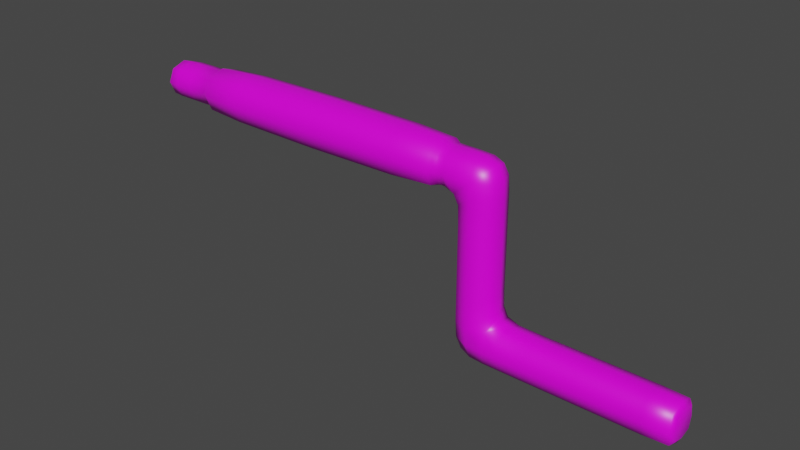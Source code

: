# Source: Crank.blend  (saved by Blender 3.1.7; exported with 4.5.12 LTS)
import bpy
from mathutils import Matrix  # noqa: F401  (used for matrix-valued properties, if any)

bpy.ops.wm.read_factory_settings(use_empty=True)
scene = bpy.context.scene
scene.name = 'Scene'

# ---- collections
col_collection = bpy.data.collections.new('Collection'); scene.collection.children.link(col_collection)

# ---- images (referenced by path relative to the original .blend; pixels are not part of the script)
import os
ASSET_DIR = os.environ.get("B2B_ASSET_DIR", "")  # directory of the original .blend (textures are referenced by path, not embedded)
HERE = os.path.dirname(os.path.abspath(__file__))  # packed textures are extracted next to this script under _unpacked/

def load_image(name, relpath, width, height, colorspace="sRGB"):
    """Load a texture the original file referenced (path relative to the .blend, or extracted next to this script)."""
    p = next((c for c in (os.path.join(HERE, relpath), os.path.join(ASSET_DIR, relpath)) if relpath and os.path.exists(c)), "")
    if p:
        img = bpy.data.images.load(p, check_existing=True)
        img.name = name
    else:  # same state as the original file: an image datablock whose file is absent (Cycles renders it pink)
        img = bpy.data.images.new(name, width, height)
        img.source = "FILE"
        img.filepath = "//" + (relpath or name)
    img.colorspace_settings.name = colorspace
    return img
img_untitled = load_image('Untitled', '', 1024, 1024, 'sRGB')

# ---- materials (node trees are filled in below, after node groups)
mat_material = bpy.data.materials.new('Material')
mat_material.alpha_threshold = 0.0
mat_material.use_transparent_shadow = False
mat_material.line_color = (0.0, 0.0, 0.0, 1.0)

# ---- node groups
ng_auto_smooth = bpy.data.node_groups.new('Auto Smooth', 'GeometryNodeTree')
_s = ng_auto_smooth.interface.new_socket(name='Geometry', in_out='OUTPUT', socket_type='NodeSocketGeometry')
_s = ng_auto_smooth.interface.new_socket(name='Geometry', in_out='INPUT', socket_type='NodeSocketGeometry')
_s = ng_auto_smooth.interface.new_socket(name='Angle', in_out='INPUT', socket_type='NodeSocketFloat')
_s.subtype = 'ANGLE'
_s.min_value = 0.0
_s.max_value = 3.142
ng_auto_smooth.is_modifier = True
_N = ng_auto_smooth.nodes; _L = ng_auto_smooth.links
n0 = _N.new('NodeGroupOutput'); n0.name = 'Group Output'; n0.location = (480, -100)
n1 = _N.new('NodeGroupInput'); n1.name = 'Group Input'; n1.location = (-420, -300)
n2 = _N.new('NodeGroupInput'); n2.name = 'Group Input.001'; n2.location = (-60, -100)
n3 = _N.new('GeometryNodeSetShadeSmooth'); n3.name = 'Set Shade Smooth'; n3.location = (120, -100)
n3.domain = 'EDGE'
n4 = _N.new('GeometryNodeSetShadeSmooth'); n4.name = 'Set Shade Smooth.001'; n4.location = (300, -100)
n5 = _N.new('GeometryNodeInputMeshEdgeAngle'); n5.name = 'Edge Angle'; n5.location = (-420, -220)
n6 = _N.new('GeometryNodeInputEdgeSmooth'); n6.name = 'Is Edge Smooth'; n6.location = (-60, -160)
n7 = _N.new('GeometryNodeInputShadeSmooth'); n7.name = 'Is Face Smooth'; n7.location = (-240, -340)
n8 = _N.new('FunctionNodeBooleanMath'); n8.name = 'Boolean Math'; n8.location = (-60, -220)
n9 = _N.new('FunctionNodeCompare'); n9.name = 'Compare'; n9.location = (-240, -180)
n9.operation = 'LESS_EQUAL'
_L.new(n5.outputs[0], n9.inputs[0])
_L.new(n4.outputs[0], n0.inputs[0])
_L.new(n1.outputs[1], n9.inputs[1])
_L.new(n9.outputs[0], n8.inputs[0])
_L.new(n7.outputs[0], n8.inputs[1])
_L.new(n2.outputs[0], n3.inputs[0])
_L.new(n6.outputs[0], n3.inputs[1])
_L.new(n3.outputs[0], n4.inputs[0])
_L.new(n8.outputs[0], n3.inputs[2])
n0.is_active_output = True

# ---- material node trees
mat_material.use_nodes = True; mat_material.node_tree.nodes.clear()
_N = mat_material.node_tree.nodes; _L = mat_material.node_tree.links
n0 = _N.new('ShaderNodeOutputMaterial'); n0.name = 'Material Output'; n0.location = (300, 300)
n1 = _N.new('ShaderNodeBsdfPrincipled'); n1.name = 'Principled BSDF'; n1.location = (10, 300)
n1.distribution = 'GGX'
n1.subsurface_method = 'RANDOM_WALK_SKIN'
n1.inputs[2].default_value = 0.4
n1.inputs[3].default_value = 1.45
n1.inputs[27].default_value = (0.0, 0.0, 0.0, 1.0)
n1.inputs[28].default_value = 1.0
n2 = _N.new('ShaderNodeTexImage'); n2.name = 'Image Texture'; n2.location = (-280, 280)
n2.image = img_untitled
_L.new(n1.outputs[0], n0.inputs[0])
_L.new(n2.outputs[0], n1.inputs[0])
n0.is_active_output = True

# ---- world
world_world = bpy.data.worlds.new('World'); scene.world = world_world
world_world.use_nodes = True; world_world.node_tree.nodes.clear()
_N = world_world.node_tree.nodes; _L = world_world.node_tree.links
n0 = _N.new('ShaderNodeOutputWorld'); n0.name = 'World Output'; n0.location = (300, 300)
n1 = _N.new('ShaderNodeBackground'); n1.name = 'Background'; n1.location = (10, 300)
n1.inputs[0].default_value = (0.05088, 0.05088, 0.05088, 1.0)
_L.new(n1.outputs[0], n0.inputs[0])
n0.is_active_output = True
world_world.color = (0.05088, 0.05088, 0.05088)
world_world.use_sun_shadow = False
world_world.sun_shadow_jitter_overblur = 0.0

# ---- meshes
me_cube = bpy.data.meshes.new('Cube')
me_cube.from_pydata([(0.8628, 0.1044, 0.1044), (0.8628, 0.1044, -0.1044), (0.8628, -0.1044, 0.1044), (0.8628, -0.1044, -0.1044), (-0.1815, 0.119, 0.1274), (-0.1912, 0.1044, -0.1044), (-0.1815, -0.119, 0.1274), (-0.1912, -0.1044, -0.1044), (-0.3821, 0.0783, -0.0783), (-0.3821, -0.0783, -0.0783), (-0.4072, -0.1044, 0.116), (-0.4072, 0.1044, 0.116), (-0.2067, -0.1044, 0.9615), (-0.2067, 0.1044, 0.9615), (-0.4333, -0.119, 0.9524), (-0.4333, 0.119, 0.9524), (-0.2318, -0.0783, 1.133), (-0.2318, 0.0783, 1.133), (-0.424, -0.1044, 1.156), (-0.424, 0.1044, 1.156), (-2.5, -0.1044, 0.9743), (-2.5, 0.1044, 0.9743), (-2.5, -0.1044, 1.156), (-2.5, 0.1044, 1.156), (-2.884, -0.0783, 0.997), (-2.884, 0.0783, 0.997), (-2.884, -0.0783, 1.133), (-2.884, 0.0783, 1.133), (1.048, 0.0783, 0.0783), (1.048, 0.0783, -0.0783), (1.048, -0.0783, 0.0783), (1.048, -0.0783, -0.0783), (-0.5582, -0.1044, 0.9743), (-0.5582, 0.1044, 0.9743), (-0.5582, -0.1044, 1.156), (-0.5582, 0.1044, 1.156), (-0.4072, -0.1044, 0.319), (-0.4072, 0.1044, 0.319), (-0.2067, 0.1044, 0.319), (-0.2067, -0.1044, 0.319), (-0.4072, -0.1044, 0.7607), (-0.2067, 0.1044, 0.7607), (-0.4072, 0.1044, 0.7607), (-0.2067, -0.1044, 0.7607), (0.1063, 0.1044, -0.1044), (0.1063, -0.1044, 0.1044), (0.1063, -0.1044, -0.1044), (0.1063, 0.1044, 0.1044), (-0.8818, -0.1339, 1.185), (-2.176, -0.1339, 1.185), (-0.8818, 0.1339, 1.185), (-2.176, 0.1339, 1.185), (-2.176, 0.1339, 0.9448), (-2.176, -0.1339, 0.9448), (-0.8818, -0.1339, 0.9448), (-0.8818, 0.1339, 0.9448), (-2.779, 0.1044, 1.156), (-2.779, -0.1044, 1.156), (-2.779, 0.1044, 0.9743), (-2.779, -0.1044, 0.9743), (-0.1912, 9.313e-10, -0.1436), (-0.0931, 0.1044, -0.1044), (0.8628, 0.1436, 1.164e-10), (-0.1901, -0.1462, 0.002428), (0.8628, -0.1436, 9.313e-10), (-0.1901, 0.1462, 0.002428), (-0.09102, -0.106, 0.1068), (0.8628, -6.985e-10, 0.1436), (0.4904, -0.1044, -0.1044), (-0.1494, 3.492e-10, 0.1598), (0.4904, 0.1044, 0.1044), (0.8628, 3.492e-10, -0.1436), (-0.3986, 4.657e-10, -0.09546), (-0.4029, -0.09993, 0.004836), (-0.4029, 0.09993, 0.004836), (-0.4448, 2.561e-09, 0.116), (-0.3018, -0.09993, -0.09993), (-0.3018, 0.09993, -0.09993), (-0.3043, 0.1462, 0.1172), (-0.3043, -0.1462, 0.1172), (-0.1691, -1.164e-09, 0.9615), (-0.4657, 0.0, 0.9236), (-0.3097, 0.1462, 0.9605), (-0.3097, -0.1462, 0.9605), (-0.4099, -0.106, 0.8813), (-0.4072, 0.1044, 0.198), (-0.2067, 0.1044, 0.8832), (-0.2041, -0.106, 0.2003), (-0.2153, 6.985e-10, 1.148), (-0.424, 2.328e-10, 1.19), (-0.3123, 0.09993, 1.152), (-0.3123, -0.09993, 1.152), (-0.425, 0.1462, 1.063), (-0.211, 0.09993, 1.061), (-0.211, -0.09993, 1.061), (-0.425, -0.1462, 1.063), (-2.5, -9.313e-10, 0.9403), (-2.5, 0.0, 1.19), (-2.5, 0.1436, 1.065), (-2.5, -0.1436, 1.065), (-0.5056, -0.106, 0.972), (-0.5056, 0.106, 0.972), (-2.889, -6.985e-10, 0.9821), (-2.889, -4.657e-10, 1.148), (-2.889, 0.09546, 1.065), (-2.889, -0.09546, 1.065), (-2.854, 0.09993, 1.152), (-2.654, -0.1044, 1.156), (-2.854, 0.09993, 0.9782), (-2.854, -0.09993, 0.9782), (1.048, 0.09546, 6.985e-10), (1.048, -0.09546, 4.657e-10), (1.048, -5.821e-10, 0.09546), (1.048, 8.149e-10, -0.09546), (1.025, -0.09993, -0.09993), (1.025, -0.09993, 0.09993), (1.025, 0.09993, 0.09993), (1.025, 0.09993, -0.09993), (-2.46, 0.1214, 0.9573), (-0.5986, -0.1214, 1.173), (-0.5986, 0.1214, 1.173), (-0.5036, -0.1044, 1.156), (-0.5036, 0.1044, 1.156), (-0.5582, -0.1436, 1.065), (-0.5582, -9.313e-10, 1.19), (-0.5582, 9.313e-10, 0.9403), (-0.5582, 0.1436, 1.065), (-0.4072, -0.1044, 0.198), (-0.4072, 0.1044, 0.5394), (-0.2041, 0.106, 0.2003), (-0.2067, -0.1044, 0.5394), (-0.307, -0.1436, 0.319), (-0.307, 0.1436, 0.319), (-0.1691, -9.313e-10, 0.319), (-0.4448, -1.164e-10, 0.319), (-0.4072, -0.1044, 0.5394), (-0.2067, 0.1044, 0.5394), (-0.4099, 0.106, 0.8813), (-0.2067, -0.1044, 0.8832), (-0.307, -0.1436, 0.7607), (-0.307, 0.1436, 0.7607), (-0.1691, 0.0, 0.7607), (-0.4448, 0.0, 0.7607), (-2.46, 0.1214, 1.173), (0.4904, 0.1044, -0.1044), (0.4904, -0.1044, 0.1044), (-0.0931, -0.1044, -0.1044), (-0.09102, 0.106, 0.1068), (0.1063, 0.1436, 1.164e-10), (0.1063, 3.492e-10, -0.1436), (0.1063, -0.1436, 0.0), (0.1063, 1.164e-10, 0.1436), (-1.529, -0.1384, 1.19), (-1.529, 0.1384, 1.19), (-2.176, 0.1842, 1.065), (-2.176, -1.863e-09, 0.8997), (-2.176, 0.0, 1.23), (-2.176, -0.1842, 1.065), (-1.529, -0.1384, 0.9403), (-1.529, 0.1384, 0.9403), (-0.8818, -0.1842, 1.065), (-0.8818, -1.863e-09, 1.23), (-0.8818, 1.863e-09, 0.8997), (-0.8818, 0.1842, 1.065), (-0.5986, -0.1214, 0.9573), (-0.5986, 0.1214, 0.9573), (-2.46, -0.1214, 1.173), (-2.46, -0.1214, 0.9573), (-2.654, 0.1044, 1.156), (-2.854, -0.09993, 1.152), (-2.654, 0.1044, 0.9743), (-2.654, -0.1044, 0.9743), (-2.779, 0.0, 0.9403), (-2.779, -0.1436, 1.065), (-2.779, 0.1436, 1.065), (-2.779, 0.0, 1.19), (-0.0884, 1.281e-09, 0.1456), (-0.09284, -0.1439, 0.0005465), (-0.3034, 0.0, -0.1375), (0.4904, 2.663e-09, -0.1436), (1.025, -0.1375, 0.0), (0.4904, 0.1436, -1.732e-09), (-0.439, 9.313e-10, 0.003145), (-0.4474, -8.149e-10, 0.8789), (-0.3039, 0.1431, 0.002603), (-0.3039, -0.1431, 0.002603), (-0.3101, 0.1431, 1.062), (-0.1691, -2.328e-10, 0.8832), (-0.3076, 0.1439, 0.8829), (-0.3076, -0.1439, 0.8829), (-0.3107, -9.313e-10, 1.185), (-0.1749, 0.0, 1.062), (-0.3101, -0.1431, 1.062), (-2.855, 0.0, 1.185), (-2.9, -1.863e-09, 1.065), (-2.855, 0.1375, 1.065), (-2.855, -0.1375, 1.065), (-2.855, 1.746e-09, 0.9455), (1.048, 3.143e-09, 1.863e-09), (1.025, 0.1375, 0.0), (1.025, 1.164e-10, -0.1375), (1.025, 3.492e-10, 0.1375), (-0.5986, 4.657e-10, 0.9169), (-2.46, -4.657e-10, 0.9169), (-2.46, -0.1669, 1.065), (-0.5986, -4.657e-10, 1.213), (-0.5038, -0.1439, 1.065), (-0.5036, 4.657e-10, 1.19), (-0.5083, 0.0, 0.9382), (-0.5038, 0.1439, 1.065), (-0.3064, -0.1439, 0.1983), (-0.3064, 0.1439, 0.1983), (-0.1667, -2.328e-10, 0.2029), (-0.4448, 1.732e-09, 0.198), (-0.307, -0.1436, 0.5394), (-0.307, 0.1436, 0.5394), (-0.1691, 0.0, 0.5394), (-0.4448, 1.732e-09, 0.5394), (-0.09284, 0.1439, 0.0005465), (-0.0931, 2.663e-09, -0.1436), (0.4904, -0.1436, -1.746e-09), (0.4904, -1.397e-09, 0.1436), (-1.529, 0.1903, 1.065), (-1.529, -4.802e-10, 0.8936), (-1.529, 0.0, 1.237), (-1.529, -0.1903, 1.065), (-0.5986, -0.1669, 1.065), (-2.46, 9.313e-10, 1.213), (-0.5986, 0.1669, 1.065), (-2.46, 0.1669, 1.065), (-2.654, 0.0, 0.9403), (-2.654, -0.1436, 1.065), (-2.654, 0.1436, 1.065), (-2.654, 0.0, 1.19)], [], [(47, 147, 176, 151), (147, 4, 69, 176), (176, 69, 6, 66), (151, 176, 66, 45), (46, 150, 177, 146), (150, 45, 66, 177), (177, 66, 6, 63), (146, 177, 63, 7), (5, 60, 178, 77), (60, 7, 76, 178), (178, 76, 9, 72), (77, 178, 72, 8), (44, 144, 179, 149), (144, 1, 71, 179), (179, 71, 3, 68), (149, 179, 68, 46), (2, 64, 180, 115), (64, 3, 114, 180), (180, 114, 31, 111), (115, 180, 111, 30), (44, 148, 181, 144), (148, 47, 70, 181), (181, 70, 0, 62), (144, 181, 62, 1), (9, 73, 182, 72), (73, 10, 75, 182), (182, 75, 11, 74), (72, 182, 74, 8), (42, 142, 183, 137), (142, 40, 84, 183), (183, 84, 14, 81), (137, 183, 81, 15), (4, 65, 184, 78), (65, 5, 77, 184), (184, 77, 8, 74), (78, 184, 74, 11), (7, 63, 185, 76), (63, 6, 79, 185), (185, 79, 10, 73), (76, 185, 73, 9), (13, 82, 186, 93), (82, 15, 92, 186), (186, 92, 19, 90), (93, 186, 90, 17), (43, 141, 187, 138), (141, 41, 86, 187), (187, 86, 13, 80), (138, 187, 80, 12), (41, 140, 188, 86), (140, 42, 137, 188), (188, 137, 15, 82), (86, 188, 82, 13), (40, 139, 189, 84), (139, 43, 138, 189), (189, 138, 12, 83), (84, 189, 83, 14), (16, 88, 190, 91), (88, 17, 90, 190), (190, 90, 19, 89), (91, 190, 89, 18), (12, 80, 191, 94), (80, 13, 93, 191), (191, 93, 17, 88), (94, 191, 88, 16), (14, 83, 192, 95), (83, 12, 94, 192), (192, 94, 16, 91), (95, 192, 91, 18), (57, 175, 193, 169), (175, 56, 106, 193), (193, 106, 27, 103), (169, 193, 103, 26), (25, 102, 194, 104), (102, 24, 105, 194), (194, 105, 26, 103), (104, 194, 103, 27), (56, 174, 195, 106), (174, 58, 108, 195), (195, 108, 25, 104), (106, 195, 104, 27), (59, 173, 196, 109), (173, 57, 169, 196), (196, 169, 26, 105), (109, 196, 105, 24), (58, 172, 197, 108), (172, 59, 109, 197), (197, 109, 24, 102), (108, 197, 102, 25), (29, 110, 198, 113), (110, 28, 112, 198), (198, 112, 30, 111), (113, 198, 111, 31), (1, 62, 199, 117), (62, 0, 116, 199), (199, 116, 28, 110), (117, 199, 110, 29), (3, 71, 200, 114), (71, 1, 117, 200), (200, 117, 29, 113), (114, 200, 113, 31), (0, 67, 201, 116), (67, 2, 115, 201), (201, 115, 30, 112), (116, 201, 112, 28), (33, 125, 202, 165), (125, 32, 164, 202), (202, 164, 54, 162), (165, 202, 162, 55), (20, 96, 203, 167), (96, 21, 118, 203), (203, 118, 52, 155), (167, 203, 155, 53), (22, 99, 204, 166), (99, 20, 167, 204), (204, 167, 53, 157), (166, 204, 157, 49), (34, 124, 205, 119), (124, 35, 120, 205), (205, 120, 50, 161), (119, 205, 161, 48), (14, 95, 206, 100), (95, 18, 121, 206), (206, 121, 34, 123), (100, 206, 123, 32), (18, 89, 207, 121), (89, 19, 122, 207), (207, 122, 35, 124), (121, 207, 124, 34), (15, 81, 208, 101), (81, 14, 100, 208), (208, 100, 32, 125), (101, 208, 125, 33), (19, 92, 209, 122), (92, 15, 101, 209), (209, 101, 33, 126), (122, 209, 126, 35), (10, 79, 210, 127), (79, 6, 87, 210), (210, 87, 39, 131), (127, 210, 131, 36), (4, 78, 211, 129), (78, 11, 85, 211), (211, 85, 37, 132), (129, 211, 132, 38), (6, 69, 212, 87), (69, 4, 129, 212), (212, 129, 38, 133), (87, 212, 133, 39), (11, 75, 213, 85), (75, 10, 127, 213), (213, 127, 36, 134), (85, 213, 134, 37), (36, 131, 214, 135), (131, 39, 130, 214), (214, 130, 43, 139), (135, 214, 139, 40), (38, 132, 215, 136), (132, 37, 128, 215), (215, 128, 42, 140), (136, 215, 140, 41), (39, 133, 216, 130), (133, 38, 136, 216), (216, 136, 41, 141), (130, 216, 141, 43), (37, 134, 217, 128), (134, 36, 135, 217), (217, 135, 40, 142), (128, 217, 142, 42), (5, 65, 218, 61), (65, 4, 147, 218), (218, 147, 47, 148), (61, 218, 148, 44), (5, 61, 219, 60), (61, 44, 149, 219), (219, 149, 46, 146), (60, 219, 146, 7), (3, 64, 220, 68), (64, 2, 145, 220), (220, 145, 45, 150), (68, 220, 150, 46), (0, 70, 221, 67), (70, 47, 151, 221), (221, 151, 45, 145), (67, 221, 145, 2), (50, 163, 222, 153), (163, 55, 159, 222), (222, 159, 52, 154), (153, 222, 154, 51), (55, 162, 223, 159), (162, 54, 158, 223), (223, 158, 53, 155), (159, 223, 155, 52), (48, 161, 224, 152), (161, 50, 153, 224), (224, 153, 51, 156), (152, 224, 156, 49), (54, 160, 225, 158), (160, 48, 152, 225), (225, 152, 49, 157), (158, 225, 157, 53), (32, 123, 226, 164), (123, 34, 119, 226), (226, 119, 48, 160), (164, 226, 160, 54), (23, 97, 227, 143), (97, 22, 166, 227), (227, 166, 49, 156), (143, 227, 156, 51), (35, 126, 228, 120), (126, 33, 165, 228), (228, 165, 55, 163), (120, 228, 163, 50), (21, 98, 229, 118), (98, 23, 143, 229), (229, 143, 51, 154), (118, 229, 154, 52), (21, 96, 230, 170), (96, 20, 171, 230), (230, 171, 59, 172), (170, 230, 172, 58), (20, 99, 231, 171), (99, 22, 107, 231), (231, 107, 57, 173), (171, 231, 173, 59), (23, 98, 232, 168), (98, 21, 170, 232), (232, 170, 58, 174), (168, 232, 174, 56), (22, 97, 233, 107), (97, 23, 168, 233), (233, 168, 56, 175), (107, 233, 175, 57)])
me_cube.polygons.foreach_set('use_smooth', [True] * 232)
_k = {(20, 96): 1.0, (21, 96): 1.0, (22, 97): 1.0, (23, 97): 1.0, (21, 98): 1.0, (23, 98): 1.0, (22, 99): 1.0, (20, 99): 1.0, (34, 123): 1.0, (32, 123): 1.0, (35, 124): 1.0, (34, 124): 1.0, (32, 125): 1.0, (33, 125): 1.0, (33, 126): 1.0, (35, 126): 1.0}
me_cube.attributes.new('crease_edge', 'FLOAT', 'EDGE').data.foreach_set('value', [_k.get((min(e.vertices), max(e.vertices)), 0.0) for e in me_cube.edges])
_uv = me_cube.uv_layers.new(name='UVMap')
_uv.uv.foreach_set('vector', [0.1389, 0.3066, 0.1384, 0.3738, 0.0954, 0.3744, 0.1027, 0.3034, 0.1384, 0.3738, 0.1447, 0.4076, 0.09218, 0.4006, 0.0954, 0.3744, 0.0954, 0.3744, 0.09218, 0.4006, 0.04211, 0.3931, 0.05458, 0.3645, 0.1027, 0.3034, 0.0954, 0.3744, 0.05458, 0.3645, 0.06608, 0.2983, 0.2695, 0.3188, 0.3018, 0.3262, 0.2836, 0.3807, 0.2567, 0.3699, 0.3018, 0.3262, 0.3353, 0.3352, 0.3151, 0.397, 0.2836, 0.3807, 0.2836, 0.3807, 0.3151, 0.397, 0.3007, 0.4257, 0.2716, 0.4028, 0.2567, 0.3699, 0.2836, 0.3807, 0.2716, 0.4028, 0.2494, 0.3901, 0.2066, 0.385, 0.2284, 0.3844, 0.2261, 0.4033, 0.2105, 0.4039, 0.2284, 0.3844, 0.2494, 0.3901, 0.2411, 0.4075, 0.2261, 0.4033, 0.2261, 0.4033, 0.2411, 0.4075, 0.2347, 0.4177, 0.2246, 0.4165, 0.2105, 0.4039, 0.2261, 0.4033, 0.2246, 0.4165, 0.2144, 0.4153, 0.2068, 0.3096, 0.2207, 0.197, 0.2539, 0.2015, 0.2384, 0.3132, 0.2207, 0.197, 0.2358, 0.09183, 0.266, 0.09514, 0.2539, 0.2015, 0.2539, 0.2015, 0.266, 0.09514, 0.2969, 0.09687, 0.2873, 0.2058, 0.2384, 0.3132, 0.2539, 0.2015, 0.2873, 0.2058, 0.2695, 0.3188, 0.365, 0.09453, 0.3302, 0.09654, 0.3246, 0.05037, 0.3562, 0.04084, 0.3302, 0.09654, 0.2969, 0.09687, 0.2963, 0.05421, 0.3246, 0.05037, 0.3246, 0.05037, 0.2963, 0.05421, 0.2957, 0.04226, 0.3215, 0.03684, 0.3562, 0.04084, 0.3246, 0.05037, 0.3215, 0.03684, 0.3479, 0.03004, 0.2068, 0.3096, 0.1735, 0.3077, 0.1874, 0.1924, 0.2207, 0.197, 0.1735, 0.3077, 0.1389, 0.3066, 0.1536, 0.1872, 0.1874, 0.1924, 0.1874, 0.1924, 0.1536, 0.1872, 0.1756, 0.07913, 0.2058, 0.08635, 0.2207, 0.197, 0.1874, 0.1924, 0.2058, 0.08635, 0.2358, 0.09183, 0.2347, 0.4177, 0.2388, 0.4294, 0.223, 0.4301, 0.2246, 0.4165, 0.2388, 0.4294, 0.2433, 0.4488, 0.2209, 0.4498, 0.223, 0.4301, 0.223, 0.4301, 0.2209, 0.4498, 0.1991, 0.4441, 0.2077, 0.426, 0.2246, 0.4165, 0.223, 0.4301, 0.2077, 0.426, 0.2144, 0.4153, 0.1624, 0.6435, 0.206, 0.6491, 0.2026, 0.7032, 0.1504, 0.6924, 0.206, 0.6491, 0.2501, 0.6488, 0.2563, 0.6997, 0.2026, 0.7032, 0.2026, 0.7032, 0.2563, 0.6997, 0.2616, 0.7336, 0.201, 0.7262, 0.1504, 0.6924, 0.2026, 0.7032, 0.201, 0.7262, 0.1408, 0.7243, 0.1447, 0.4076, 0.1812, 0.3917, 0.1945, 0.4133, 0.1761, 0.4316, 0.1812, 0.3917, 0.2066, 0.385, 0.2105, 0.4039, 0.1945, 0.4133, 0.1945, 0.4133, 0.2105, 0.4039, 0.2144, 0.4153, 0.2077, 0.426, 0.1761, 0.4316, 0.1945, 0.4133, 0.2077, 0.426, 0.1991, 0.4441, 0.2494, 0.3901, 0.2716, 0.4028, 0.2543, 0.4202, 0.2411, 0.4075, 0.2716, 0.4028, 0.3007, 0.4257, 0.2675, 0.4414, 0.2543, 0.4202, 0.2543, 0.4202, 0.2675, 0.4414, 0.2433, 0.4488, 0.2388, 0.4294, 0.2411, 0.4075, 0.2543, 0.4202, 0.2388, 0.4294, 0.2347, 0.4177, 0.06744, 0.6854, 0.09895, 0.6997, 0.08059, 0.725, 0.05789, 0.7096, 0.09895, 0.6997, 0.1408, 0.7243, 0.1052, 0.7499, 0.08059, 0.725, 0.08059, 0.725, 0.1052, 0.7499, 0.07853, 0.7682, 0.06217, 0.7428, 0.05789, 0.7096, 0.08059, 0.725, 0.06217, 0.7428, 0.05049, 0.7264, 0.01363, 0.6076, 0.04974, 0.6149, 0.04103, 0.6536, 0.006116, 0.6472, 0.04974, 0.6149, 0.08616, 0.6235, 0.07516, 0.6626, 0.04103, 0.6536, 0.04103, 0.6536, 0.07516, 0.6626, 0.06744, 0.6854, 0.03607, 0.6768, 0.006116, 0.6472, 0.04103, 0.6536, 0.03607, 0.6768, 0.002024, 0.6723, 0.08616, 0.6235, 0.1228, 0.6333, 0.1097, 0.6755, 0.07516, 0.6626, 0.1228, 0.6333, 0.1624, 0.6435, 0.1504, 0.6924, 0.1097, 0.6755, 0.1097, 0.6755, 0.1504, 0.6924, 0.1408, 0.7243, 0.09895, 0.6997, 0.07516, 0.6626, 0.1097, 0.6755, 0.09895, 0.6997, 0.06744, 0.6854, 0.2501, 0.6488, 0.2907, 0.643, 0.3001, 0.6873, 0.2563, 0.6997, 0.2907, 0.643, 0.3278, 0.6367, 0.3363, 0.6763, 0.3001, 0.6873, 0.3001, 0.6873, 0.3363, 0.6763, 0.3445, 0.7001, 0.3092, 0.714, 0.2563, 0.6997, 0.3001, 0.6873, 0.3092, 0.714, 0.2616, 0.7336, 0.007267, 0.7308, 0.03192, 0.728, 0.03715, 0.753, 0.006082, 0.7602, 0.03192, 0.728, 0.05049, 0.7264, 0.06217, 0.7428, 0.03715, 0.753, 0.03715, 0.753, 0.06217, 0.7428, 0.07853, 0.7682, 0.04899, 0.7833, 0.006082, 0.7602, 0.03715, 0.753, 0.04899, 0.7833, 0.01667, 0.7956, 0.002024, 0.6723, 0.03607, 0.6768, 0.03186, 0.7047, 0.0001307, 0.7048, 0.03607, 0.6768, 0.06744, 0.6854, 0.05789, 0.7096, 0.03186, 0.7047, 0.03186, 0.7047, 0.05789, 0.7096, 0.05049, 0.7264, 0.03192, 0.728, 0.0001307, 0.7048, 0.03186, 0.7047, 0.03192, 0.728, 0.007267, 0.7308, 0.2616, 0.7336, 0.3092, 0.714, 0.3262, 0.7449, 0.2936, 0.7668, 0.3092, 0.714, 0.3445, 0.7001, 0.357, 0.7291, 0.3262, 0.7449, 0.3262, 0.7449, 0.357, 0.7291, 0.365, 0.753, 0.3444, 0.7711, 0.2936, 0.7668, 0.3262, 0.7449, 0.3444, 0.7711, 0.3165, 0.7933, 0.3925, 0.4703, 0.4217, 0.4484, 0.4335, 0.4632, 0.4149, 0.493, 0.4217, 0.4484, 0.446, 0.4405, 0.4477, 0.4531, 0.4335, 0.4632, 0.4335, 0.4632, 0.4477, 0.4531, 0.4493, 0.4587, 0.4417, 0.4689, 0.4149, 0.493, 0.4335, 0.4632, 0.4417, 0.4689, 0.4329, 0.4957, 0.4656, 0.4626, 0.4677, 0.4716, 0.4555, 0.4726, 0.4581, 0.4593, 0.4677, 0.4716, 0.4681, 0.4825, 0.4579, 0.4906, 0.4555, 0.4726, 0.4555, 0.4726, 0.4579, 0.4906, 0.4329, 0.4957, 0.4417, 0.4689, 0.4581, 0.4593, 0.4555, 0.4726, 0.4417, 0.4689, 0.4493, 0.4587, 0.446, 0.4405, 0.4633, 0.4428, 0.4599, 0.4528, 0.4477, 0.4531, 0.4633, 0.4428, 0.4767, 0.4513, 0.4691, 0.459, 0.4599, 0.4528, 0.4599, 0.4528, 0.4691, 0.459, 0.4656, 0.4626, 0.4581, 0.4593, 0.4477, 0.4531, 0.4599, 0.4528, 0.4581, 0.4593, 0.4493, 0.4587, 0.4881, 0.4892, 0.4801, 0.5122, 0.4648, 0.5008, 0.474, 0.4855, 0.4801, 0.5122, 0.4549, 0.5447, 0.4324, 0.5145, 0.4648, 0.5008, 0.4648, 0.5008, 0.4324, 0.5145, 0.4329, 0.4957, 0.4579, 0.4906, 0.474, 0.4855, 0.4648, 0.5008, 0.4579, 0.4906, 0.4681, 0.4825, 0.4767, 0.4513, 0.4865, 0.4675, 0.4741, 0.4706, 0.4691, 0.459, 0.4865, 0.4675, 0.4881, 0.4892, 0.474, 0.4855, 0.4741, 0.4706, 0.4741, 0.4706, 0.474, 0.4855, 0.4681, 0.4825, 0.4677, 0.4716, 0.4691, 0.459, 0.4741, 0.4706, 0.4677, 0.4716, 0.4656, 0.4626, 0.4128, 0.5725, 0.4232, 0.5951, 0.3942, 0.6014, 0.3879, 0.5725, 0.4232, 0.5951, 0.4232, 0.62, 0.4006, 0.6304, 0.3942, 0.6014, 0.3942, 0.6014, 0.4006, 0.6304, 0.3757, 0.6304, 0.3653, 0.6078, 0.3879, 0.5725, 0.3942, 0.6014, 0.3653, 0.6078, 0.3653, 0.5829, 0.2358, 0.09183, 0.2058, 0.08635, 0.2152, 0.04509, 0.2418, 0.05088, 0.2058, 0.08635, 0.1756, 0.07913, 0.1886, 0.03835, 0.2152, 0.04509, 0.2152, 0.04509, 0.1886, 0.03835, 0.1926, 0.02704, 0.2183, 0.03235, 0.2418, 0.05088, 0.2152, 0.04509, 0.2183, 0.03235, 0.2435, 0.0392, 0.2969, 0.09687, 0.266, 0.09514, 0.2688, 0.05298, 0.2963, 0.05421, 0.266, 0.09514, 0.2358, 0.09183, 0.2418, 0.05088, 0.2688, 0.05298, 0.2688, 0.05298, 0.2418, 0.05088, 0.2435, 0.0392, 0.2696, 0.03992, 0.2963, 0.05421, 0.2688, 0.05298, 0.2696, 0.03992, 0.2957, 0.04226, 0.1756, 0.07913, 0.1437, 0.06919, 0.1624, 0.02643, 0.1886, 0.03835, 0.1437, 0.06919, 0.1107, 0.05711, 0.1348, 0.008087, 0.1624, 0.02643, 0.1624, 0.02643, 0.1348, 0.008087, 0.146, 0.0001307, 0.1694, 0.01435, 0.1886, 0.03835, 0.1624, 0.02643, 0.1694, 0.01435, 0.1926, 0.02704, 0.976, 0.1793, 0.9774, 0.215, 0.9635, 0.2159, 0.9612, 0.1791, 0.9774, 0.215, 0.9806, 0.2506, 0.966, 0.253, 0.9635, 0.2159, 0.9635, 0.2159, 0.966, 0.253, 0.8831, 0.2635, 0.8808, 0.2208, 0.9612, 0.1791, 0.9635, 0.2159, 0.8808, 0.2208, 0.8796, 0.1787, 0.3848, 0.2496, 0.3881, 0.2141, 0.402, 0.215, 0.3994, 0.2521, 0.3881, 0.2141, 0.3896, 0.1784, 0.4044, 0.1782, 0.402, 0.215, 0.402, 0.215, 0.4044, 0.1782, 0.486, 0.1781, 0.4847, 0.2202, 0.3994, 0.2521, 0.402, 0.215, 0.4847, 0.2202, 0.4822, 0.2629, 0.3653, 0.3146, 0.3772, 0.2822, 0.3922, 0.2866, 0.3794, 0.323, 0.3772, 0.2822, 0.3848, 0.2496, 0.3994, 0.2521, 0.3922, 0.2866, 0.3922, 0.2866, 0.3994, 0.2521, 0.4822, 0.2629, 0.4777, 0.3037, 0.3794, 0.323, 0.3922, 0.2866, 0.4777, 0.3037, 0.4719, 0.3453, 0.9999, 0.04168, 0.9879, 0.07658, 0.9739, 0.07276, 0.986, 0.03324, 0.9879, 0.07658, 0.9805, 0.1118, 0.9657, 0.1099, 0.9739, 0.07276, 0.9739, 0.07276, 0.9657, 0.1099, 0.8829, 0.1002, 0.8878, 0.05628, 0.986, 0.03324, 0.9739, 0.07276, 0.8878, 0.05628, 0.8939, 0.01126, 0.2616, 0.7336, 0.2936, 0.7668, 0.2737, 0.7865, 0.2447, 0.7615, 0.2936, 0.7668, 0.3165, 0.7933, 0.2973, 0.8111, 0.2737, 0.7865, 0.2737, 0.7865, 0.2973, 0.8111, 0.2843, 0.824, 0.2609, 0.8004, 0.2447, 0.7615, 0.2737, 0.7865, 0.2609, 0.8004, 0.2351, 0.7787, 0.01667, 0.7956, 0.04899, 0.7833, 0.05954, 0.8058, 0.02655, 0.8202, 0.04899, 0.7833, 0.07853, 0.7682, 0.09088, 0.7895, 0.05954, 0.8058, 0.05954, 0.8058, 0.09088, 0.7895, 0.09952, 0.8053, 0.06726, 0.8219, 0.02655, 0.8202, 0.05954, 0.8058, 0.06726, 0.8219, 0.03387, 0.8368, 0.1408, 0.7243, 0.201, 0.7262, 0.1993, 0.7472, 0.1523, 0.754, 0.201, 0.7262, 0.2616, 0.7336, 0.2447, 0.7615, 0.1993, 0.7472, 0.1993, 0.7472, 0.2447, 0.7615, 0.2351, 0.7787, 0.1976, 0.7678, 0.1523, 0.754, 0.1993, 0.7472, 0.1976, 0.7678, 0.1586, 0.7726, 0.07853, 0.7682, 0.1052, 0.7499, 0.1193, 0.7723, 0.09088, 0.7895, 0.1052, 0.7499, 0.1408, 0.7243, 0.1523, 0.754, 0.1193, 0.7723, 0.1193, 0.7723, 0.1523, 0.754, 0.1586, 0.7726, 0.1285, 0.7887, 0.09088, 0.7895, 0.1193, 0.7723, 0.1285, 0.7887, 0.09952, 0.8053, 0.2433, 0.4488, 0.2675, 0.4414, 0.2739, 0.4616, 0.2459, 0.4671, 0.2675, 0.4414, 0.3007, 0.4257, 0.3061, 0.4513, 0.2739, 0.4616, 0.2739, 0.4616, 0.3061, 0.4513, 0.315, 0.491, 0.2801, 0.4966, 0.2459, 0.4671, 0.2739, 0.4616, 0.2801, 0.4966, 0.248, 0.4993, 0.1447, 0.4076, 0.1761, 0.4316, 0.1655, 0.4511, 0.1328, 0.434, 0.1761, 0.4316, 0.1991, 0.4441, 0.1928, 0.4621, 0.1655, 0.4511, 0.1655, 0.4511, 0.1928, 0.4621, 0.185, 0.4942, 0.1531, 0.4859, 0.1328, 0.434, 0.1655, 0.4511, 0.1531, 0.4859, 0.1187, 0.4749, 0.04211, 0.3931, 0.09218, 0.4006, 0.08913, 0.4201, 0.04541, 0.4189, 0.09218, 0.4006, 0.1447, 0.4076, 0.1328, 0.434, 0.08913, 0.4201, 0.08913, 0.4201, 0.1328, 0.434, 0.1187, 0.4749, 0.0805, 0.4656, 0.04541, 0.4189, 0.08913, 0.4201, 0.0805, 0.4656, 0.04188, 0.4598, 0.1991, 0.4441, 0.2209, 0.4498, 0.2192, 0.4675, 0.1928, 0.4621, 0.2209, 0.4498, 0.2433, 0.4488, 0.2459, 0.4671, 0.2192, 0.4675, 0.2192, 0.4675, 0.2459, 0.4671, 0.248, 0.4993, 0.2165, 0.4988, 0.1928, 0.4621, 0.2192, 0.4675, 0.2165, 0.4988, 0.185, 0.4942, 0.248, 0.4993, 0.2801, 0.4966, 0.2847, 0.5668, 0.2487, 0.5684, 0.2801, 0.4966, 0.315, 0.491, 0.3204, 0.5638, 0.2847, 0.5668, 0.2847, 0.5668, 0.3204, 0.5638, 0.3278, 0.6367, 0.2907, 0.643, 0.2487, 0.5684, 0.2847, 0.5668, 0.2907, 0.643, 0.2501, 0.6488, 0.1187, 0.4749, 0.1531, 0.4859, 0.1381, 0.5569, 0.1021, 0.5493, 0.1531, 0.4859, 0.185, 0.4942, 0.1742, 0.5633, 0.1381, 0.5569, 0.1381, 0.5569, 0.1742, 0.5633, 0.1624, 0.6435, 0.1228, 0.6333, 0.1021, 0.5493, 0.1381, 0.5569, 0.1228, 0.6333, 0.08616, 0.6235, 0.04188, 0.4598, 0.0805, 0.4656, 0.06501, 0.5414, 0.02794, 0.5341, 0.0805, 0.4656, 0.1187, 0.4749, 0.1021, 0.5493, 0.06501, 0.5414, 0.06501, 0.5414, 0.1021, 0.5493, 0.08616, 0.6235, 0.04974, 0.6149, 0.02794, 0.5341, 0.06501, 0.5414, 0.04974, 0.6149, 0.01363, 0.6076, 0.185, 0.4942, 0.2165, 0.4988, 0.2115, 0.5674, 0.1742, 0.5633, 0.2165, 0.4988, 0.248, 0.4993, 0.2487, 0.5684, 0.2115, 0.5674, 0.2115, 0.5674, 0.2487, 0.5684, 0.2501, 0.6488, 0.206, 0.6491, 0.1742, 0.5633, 0.2115, 0.5674, 0.206, 0.6491, 0.1624, 0.6435, 0.2066, 0.385, 0.1812, 0.3917, 0.1752, 0.3663, 0.2047, 0.3629, 0.1812, 0.3917, 0.1447, 0.4076, 0.1384, 0.3738, 0.1752, 0.3663, 0.1752, 0.3663, 0.1384, 0.3738, 0.1389, 0.3066, 0.1735, 0.3077, 0.2047, 0.3629, 0.1752, 0.3663, 0.1735, 0.3077, 0.2068, 0.3096, 0.2066, 0.385, 0.2047, 0.3629, 0.2311, 0.364, 0.2284, 0.3844, 0.2047, 0.3629, 0.2068, 0.3096, 0.2384, 0.3132, 0.2311, 0.364, 0.2311, 0.364, 0.2384, 0.3132, 0.2695, 0.3188, 0.2567, 0.3699, 0.2284, 0.3844, 0.2311, 0.364, 0.2567, 0.3699, 0.2494, 0.3901, 0.2969, 0.09687, 0.3302, 0.09654, 0.3215, 0.2099, 0.2873, 0.2058, 0.3302, 0.09654, 0.365, 0.09453, 0.3565, 0.2141, 0.3215, 0.2099, 0.3215, 0.2099, 0.3565, 0.2141, 0.3353, 0.3352, 0.3018, 0.3262, 0.2873, 0.2058, 0.3215, 0.2099, 0.3018, 0.3262, 0.2695, 0.3188, 0.1756, 0.07913, 0.1536, 0.1872, 0.1191, 0.1811, 0.1437, 0.06919, 0.1536, 0.1872, 0.1389, 0.3066, 0.1027, 0.3034, 0.1191, 0.1811, 0.1191, 0.1811, 0.1027, 0.3034, 0.06608, 0.2983, 0.08394, 0.1747, 0.1437, 0.06919, 0.1191, 0.1811, 0.08394, 0.1747, 0.1107, 0.05711, 0.8829, 0.1002, 0.8805, 0.1397, 0.6829, 0.1362, 0.6829, 0.09383, 0.8805, 0.1397, 0.8796, 0.1787, 0.6828, 0.1783, 0.6829, 0.1362, 0.6829, 0.1362, 0.6828, 0.1783, 0.486, 0.1781, 0.4852, 0.139, 0.6829, 0.09383, 0.6829, 0.1362, 0.4852, 0.139, 0.483, 0.09956, 0.8796, 0.1787, 0.8808, 0.2208, 0.6827, 0.2239, 0.6828, 0.1783, 0.8808, 0.2208, 0.8831, 0.2635, 0.6827, 0.2698, 0.6827, 0.2239, 0.6827, 0.2239, 0.6827, 0.2698, 0.4822, 0.2629, 0.4847, 0.2202, 0.6828, 0.1783, 0.6827, 0.2239, 0.4847, 0.2202, 0.486, 0.1781, 0.8939, 0.01126, 0.8878, 0.05628, 0.683, 0.04713, 0.6831, 0.0001307, 0.8878, 0.05628, 0.8829, 0.1002, 0.6829, 0.09383, 0.683, 0.04713, 0.683, 0.04713, 0.6829, 0.09383, 0.483, 0.09956, 0.4782, 0.05564, 0.6831, 0.0001307, 0.683, 0.04713, 0.4782, 0.05564, 0.4722, 0.0106, 0.8831, 0.2635, 0.8875, 0.3043, 0.6826, 0.313, 0.6827, 0.2698, 0.8875, 0.3043, 0.8932, 0.346, 0.6825, 0.3565, 0.6826, 0.313, 0.6826, 0.313, 0.6825, 0.3565, 0.4719, 0.3453, 0.4777, 0.3037, 0.6827, 0.2698, 0.6826, 0.313, 0.4777, 0.3037, 0.4822, 0.2629, 0.9806, 0.2506, 0.9881, 0.2832, 0.973, 0.2875, 0.966, 0.253, 0.9881, 0.2832, 0.9999, 0.3156, 0.9858, 0.324, 0.973, 0.2875, 0.973, 0.2875, 0.9858, 0.324, 0.8932, 0.346, 0.8875, 0.3043, 0.966, 0.253, 0.973, 0.2875, 0.8875, 0.3043, 0.8831, 0.2635, 0.3853, 0.1109, 0.378, 0.07562, 0.3921, 0.07184, 0.4001, 0.109, 0.378, 0.07562, 0.3662, 0.04068, 0.3801, 0.03229, 0.3921, 0.07184, 0.3921, 0.07184, 0.3801, 0.03229, 0.4722, 0.0106, 0.4782, 0.05564, 0.4001, 0.109, 0.3921, 0.07184, 0.4782, 0.05564, 0.483, 0.09956, 0.9805, 0.1118, 0.9782, 0.1456, 0.9625, 0.1446, 0.9657, 0.1099, 0.9782, 0.1456, 0.976, 0.1793, 0.9612, 0.1791, 0.9625, 0.1446, 0.9625, 0.1446, 0.9612, 0.1791, 0.8796, 0.1787, 0.8805, 0.1397, 0.9657, 0.1099, 0.9625, 0.1446, 0.8805, 0.1397, 0.8829, 0.1002, 0.3896, 0.1784, 0.3875, 0.1447, 0.4032, 0.1437, 0.4044, 0.1782, 0.3875, 0.1447, 0.3853, 0.1109, 0.4001, 0.109, 0.4032, 0.1437, 0.4032, 0.1437, 0.4001, 0.109, 0.483, 0.09956, 0.4852, 0.139, 0.4044, 0.1782, 0.4032, 0.1437, 0.4852, 0.139, 0.486, 0.1781, 0.5326, 0.388, 0.5629, 0.427, 0.5142, 0.4553, 0.495, 0.4313, 0.5629, 0.427, 0.5841, 0.4736, 0.5232, 0.4881, 0.5142, 0.4553, 0.5142, 0.4553, 0.5232, 0.4881, 0.4881, 0.4892, 0.4865, 0.4675, 0.495, 0.4313, 0.5142, 0.4553, 0.4865, 0.4675, 0.4767, 0.4513, 0.5841, 0.4736, 0.5921, 0.5215, 0.5226, 0.524, 0.5232, 0.4881, 0.5921, 0.5215, 0.5921, 0.5722, 0.5134, 0.5691, 0.5226, 0.524, 0.5226, 0.524, 0.5134, 0.5691, 0.4549, 0.5447, 0.4801, 0.5122, 0.5232, 0.4881, 0.5226, 0.524, 0.4801, 0.5122, 0.4881, 0.4892, 0.4543, 0.3578, 0.4942, 0.3672, 0.4729, 0.4172, 0.4464, 0.411, 0.4942, 0.3672, 0.5326, 0.388, 0.495, 0.4313, 0.4729, 0.4172, 0.4729, 0.4172, 0.495, 0.4313, 0.4767, 0.4513, 0.4633, 0.4428, 0.4464, 0.411, 0.4729, 0.4172, 0.4633, 0.4428, 0.446, 0.4405, 0.3653, 0.36, 0.4104, 0.3567, 0.4127, 0.413, 0.3723, 0.4229, 0.4104, 0.3567, 0.4543, 0.3578, 0.4464, 0.411, 0.4127, 0.413, 0.4127, 0.413, 0.4464, 0.411, 0.446, 0.4405, 0.4217, 0.4484, 0.3723, 0.4229, 0.4127, 0.413, 0.4217, 0.4484, 0.3925, 0.4703])
me_cube.materials.append(mat_material)
me_cube.use_remesh_preserve_volume = False
me_cube.use_remesh_preserve_attributes = False
me_cube.use_mirror_vertex_groups = False
me_cube.update()

# ---- objects
ob_cube = bpy.data.objects.new('Cube', me_cube)

# ---- transforms, parenting, visibility, modifiers, constraints
ob_cube.location = (0.0, 0.0, 0.0)
ob_cube.lock_rotations_4d = False
ob_cube.empty_display_type = 'ARROWS'
ob_cube.lineart.crease_threshold = 0.0
_m = ob_cube.modifiers.new('Auto Smooth', 'NODES')
_m.node_group = ng_auto_smooth
_gi = [s.identifier for s in ng_auto_smooth.interface.items_tree if s.item_type == 'SOCKET' and s.in_out == 'INPUT']
_m[_gi[1]] = 1.571  # Angle

# ---- collection membership
col_collection.objects.link(ob_cube)

# ---- scene / render settings (as saved in the file)
scene.frame_start = 1; scene.frame_end = 250; scene.frame_set(1)
scene.render.engine = 'BLENDER_EEVEE_NEXT'
scene.cycles.sampling_pattern = 'TABULATED_SOBOL'
scene.cycles.use_light_tree = False
scene.view_settings.view_transform = 'Filmic'
bpy.context.view_layer.update()

# ---- added for rendering (the .blend has no active camera and no usable light): camera, sun
cam_auto = bpy.data.cameras.new('AutoCamera')
cam_auto.lens = 50.0
cam_auto.sensor_width = 36.0
cam_auto.clip_end = 1000.0
ob_auto_camera = bpy.data.objects.new('AutoCamera', cam_auto)
scene.collection.objects.link(ob_auto_camera)
ob_auto_camera.location = (2.95935, -4.66215, 3.65459)
ob_auto_camera.rotation_euler = (1.09748, -7.21219e-08, 0.694738)
scene.camera = ob_auto_camera
light_auto_sun = bpy.data.lights.new('AutoSun', 'SUN')
light_auto_sun.energy = 3.0
light_auto_sun.angle = 0.0523599
ob_auto_sun = bpy.data.objects.new('AutoSun', light_auto_sun)
scene.collection.objects.link(ob_auto_sun)
ob_auto_sun.rotation_euler = (0.872665, 0.174533, 0.523599)
bpy.context.view_layer.update()
